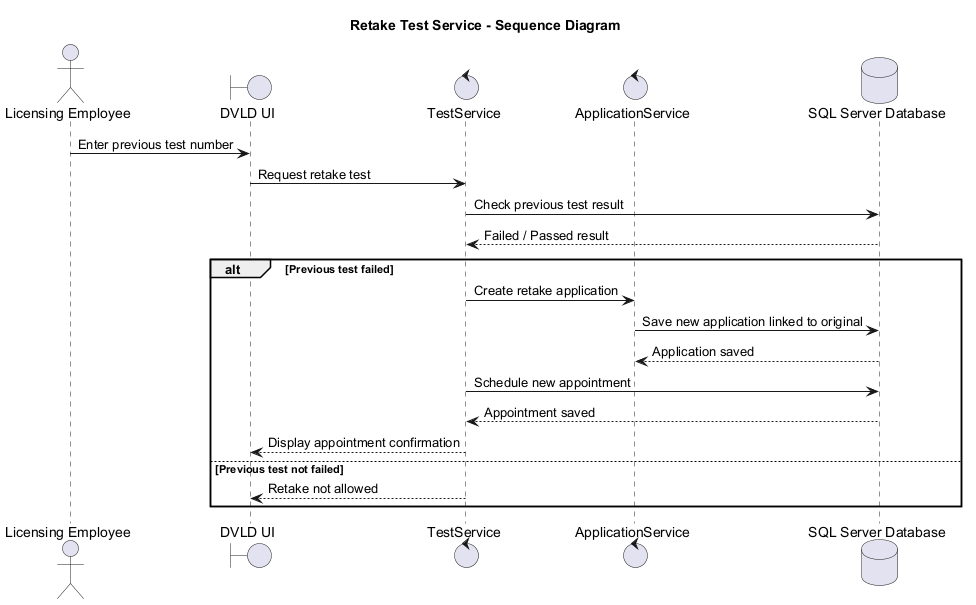

The diagram above was rendered by PlantUML. Its source (embedded in the PNG):
@startuml sequence-retake-test
title Retake Test Service - Sequence Diagram

actor "Licensing Employee" as Employee
boundary "DVLD UI" as UI
control "TestService" as TestService
control "ApplicationService" as AppService
database "SQL Server Database" as DB

Employee -> UI : Enter previous test number
UI -> TestService : Request retake test
TestService -> DB : Check previous test result
DB --> TestService : Failed / Passed result

alt Previous test failed
  TestService -> AppService : Create retake application
  AppService -> DB : Save new application linked to original
  DB --> AppService : Application saved
  TestService -> DB : Schedule new appointment
  DB --> TestService : Appointment saved
  TestService --> UI : Display appointment confirmation
else Previous test not failed
  TestService --> UI : Retake not allowed
end

@enduml